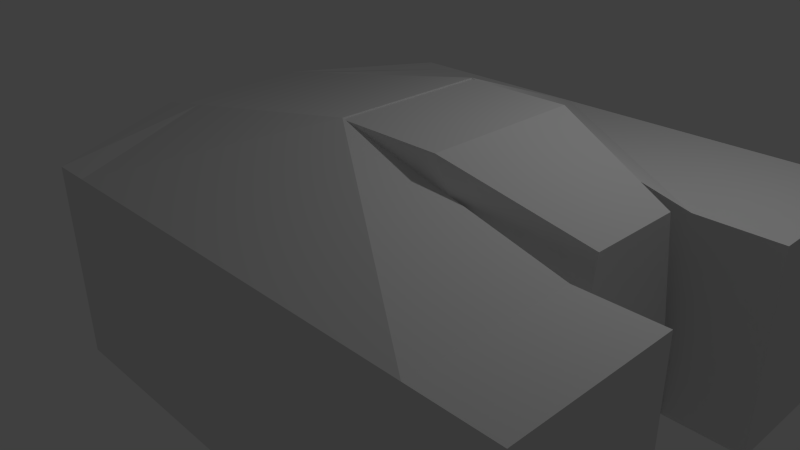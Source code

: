 # Source: HNNG.blend  (saved by Blender 2.76.0; exported with 4.5.12 LTS)
import bpy
from mathutils import Matrix  # noqa: F401  (used for matrix-valued properties, if any)

bpy.ops.wm.read_factory_settings(use_empty=True)
scene = bpy.context.scene
scene.name = 'Scene'

# ---- collections
col_collection_1 = bpy.data.collections.new('Collection 1'); scene.collection.children.link(col_collection_1)
col_collection_8 = bpy.data.collections.new('Collection 8'); scene.collection.children.link(col_collection_8)

# ---- materials (node trees are filled in below, after node groups)
mat_material = bpy.data.materials.new('Material')
mat_material.alpha_threshold = 0.0
mat_material.use_transparent_shadow = False
mat_material.roughness = 0.5
mat_material.line_color = (0.0, 0.0, 0.0, 1.0)

# ---- material node trees

# ---- world
world_world = bpy.data.worlds.new('World'); scene.world = world_world
world_world.color = (0.05088, 0.05088, 0.05088)
world_world.use_sun_shadow = False
world_world.sun_shadow_jitter_overblur = 0.0
world_world.cycles.sampling_method = 'MANUAL'
world_world.cycles.sample_map_resolution = 256

# ---- cameras
cam_camera = bpy.data.cameras.new('Camera')
cam_camera.clip_end = 100.0
cam_camera.lens = 35.0
cam_camera.sensor_width = 32.0
cam_camera.sensor_height = 18.0
cam_camera.ortho_scale = 7.314
cam_camera.dof.focus_distance = 0.0
cam_camera.dof.aperture_fstop = 128.0

# ---- lights
light_lamp = bpy.data.lights.new('Lamp', 'POINT')
light_lamp.transmission_factor = 0.0
light_lamp.cutoff_distance = 30.0
light_lamp.energy = 100.0
light_lamp.shadow_buffer_clip_start = 1.001
light_lamp.shadow_soft_size = 0.1
light_lamp.shadow_maximum_resolution = 0.006
light_lamp.use_absolute_resolution = True
light_lamp.cycles.use_multiple_importance_sampling = False

# ---- meshes
me_cube = bpy.data.meshes.new('Cube')
me_cube.from_pydata([(-1.503, -1.0, -1.0), (-1.503, 1.0, -1.0), (-1.503, -1.0, 1.585), (-1.503, 1.0, 1.585), (0.363, 1.0, -0.9962), (0.363, -1.0, -0.9962), (0.363, 1.0, 2.273), (0.363, -1.0, 2.273), (0.363, -3.0, -1.0), (-1.0, -3.0, -1.0), (-1.0, -3.0, 1.518), (0.363, -3.0, 1.518), (0.363, 3.0, -1.0), (-1.0, 3.0, -1.0), (-1.0, 3.0, 1.518), (0.363, 3.0, 1.518), (1.898, 1.0, -1.0), (1.898, 1.0, 1.518), (1.898, -1.0, 1.518), (1.898, -1.0, -1.0), (1.898, -3.0, 1.518), (1.898, -3.0, -1.0), (1.898, 3.0, -1.0), (1.898, 3.0, 1.518), (2.409, 1.0, -1.0), (2.409, 1.0, 1.518), (2.409, -1.0, 1.518), (2.409, -1.0, -1.0), (2.409, -3.0, 1.518), (2.409, -3.0, -1.0), (2.409, 3.0, -1.0), (2.409, 3.0, 1.518), (-1.139, 1.0, -1.0), (-1.139, -1.0, -1.0), (-1.139, 1.0, 1.719), (-1.139, -1.0, 1.719), (-0.7335, -3.0, -1.0), (-0.7335, -3.0, 1.518), (-0.7335, 3.0, -1.0), (-0.7335, 3.0, 1.518)], [], [(32, 33, 0, 1), (34, 3, 2, 35), (33, 5, 8, 36), (0, 2, 3, 1), (34, 6, 15, 39), (6, 5, 4), (36, 37, 10, 9), (35, 2, 10, 37), (2, 0, 9, 10), (7, 11, 20, 18), (39, 38, 13, 14), (1, 3, 14, 13), (12, 15, 23, 22), (32, 1, 13, 38), (18, 20, 28, 26), (23, 17, 25, 31), (6, 4, 16, 17), (11, 8, 21, 20), (15, 6, 17, 23), (5, 7, 18, 19), (4, 12, 22, 16), (8, 5, 19, 21), (27, 26, 28, 29), (25, 24, 30, 31), (20, 21, 29, 28), (17, 16, 24, 25), (16, 22, 30, 24), (22, 23, 31, 30), (21, 19, 27, 29), (19, 18, 26, 27), (4, 32, 38, 12), (15, 12, 38, 39), (7, 35, 37, 11), (8, 11, 37, 36), (3, 34, 39, 14), (0, 33, 36, 9), (6, 34, 35, 7), (4, 5, 33, 32), (6, 7, 5)])
me_cube.materials.append(mat_material)
me_cube.use_remesh_preserve_volume = False
me_cube.use_remesh_preserve_attributes = False
me_cube.use_mirror_vertex_groups = False
me_cube.update()
me_cube_001 = bpy.data.meshes.new('Cube.001')
me_cube_001.from_pydata([(-0.9528, -1.0, -1.0), (-0.9528, -1.0, 2.258), (-0.9528, 1.0, -1.0), (-0.9528, 1.0, 2.258), (1.047, -1.0, -1.0), (0.4137, -1.0, 2.258), (1.047, 1.0, -1.0), (0.4137, 1.0, 2.258), (2.047, 0.5869, 1.667), (2.047, 1.0, -1.0), (2.047, -0.5869, 1.667), (2.047, -1.0, -1.0)], [], [(1, 3, 2, 0), (3, 7, 6, 2), (4, 6, 9, 11), (5, 1, 0, 4), (0, 2, 6, 4), (5, 7, 3, 1), (8, 10, 11, 9), (7, 5, 10, 8), (6, 7, 8, 9), (5, 4, 11, 10)])
me_cube_001.use_remesh_preserve_volume = False
me_cube_001.use_remesh_preserve_attributes = False
me_cube_001.use_mirror_vertex_groups = False
me_cube_001.update()

# ---- objects
ob_cube = bpy.data.objects.new('Cube', me_cube)
ob_lamp = bpy.data.objects.new('Lamp', light_lamp)
ob_camera = bpy.data.objects.new('Camera', cam_camera)
ob_cube_001 = bpy.data.objects.new('Cube.001', me_cube_001)

# ---- transforms, parenting, visibility, modifiers, constraints
ob_cube.location = (0.0, 0.0, 0.0)
ob_cube.scale = (1.955, 1.0, 1.0)
ob_cube.lock_rotations_4d = False
ob_cube.empty_display_type = 'ARROWS'
ob_cube.lineart.crease_threshold = 0.0
ob_lamp.location = (4.076, 1.005, 5.904)
ob_lamp.rotation_euler = (0.6503, 0.05522, 1.866)
ob_lamp.lock_rotations_4d = False
ob_lamp.empty_display_type = 'ARROWS'
ob_lamp.color = (0.0, 0.0, 0.0, 0.0)
ob_lamp.lineart.crease_threshold = 0.0
ob_camera.location = (7.481, -6.508, 5.344)
ob_camera.rotation_euler = (1.109, 0.01082, 0.8149)
ob_camera.lock_rotations_4d = False
ob_camera.empty_display_type = 'ARROWS'
ob_camera.color = (0.0, 0.0, 0.0, 0.0)
ob_camera.display_type = 'WIRE'
ob_camera.lineart.crease_threshold = 0.0
ob_cube_001.location = (1.658, 0.0, 0.0)
ob_cube_001.lineart.crease_threshold = 0.0

# ---- collection membership
col_collection_1.objects.link(ob_cube)
col_collection_1.objects.link(ob_lamp)
col_collection_1.objects.link(ob_camera)
col_collection_8.objects.link(ob_cube_001)

# ---- scene / render settings (as saved in the file)
scene.camera = ob_camera
scene.frame_start = 1; scene.frame_end = 250; scene.frame_set(1)
scene.render.engine = 'BLENDER_EEVEE_NEXT'
scene.render.resolution_percentage = 50
scene.render.dither_intensity = 0.0
scene.cycles.use_denoising = False
scene.cycles.samples = 10
scene.cycles.sampling_pattern = 'TABULATED_SOBOL'
scene.cycles.light_sampling_threshold = 0.0
scene.cycles.use_adaptive_sampling = False
scene.cycles.use_light_tree = False
scene.cycles.blur_glossy = 0.0
scene.cycles.pixel_filter_type = 'GAUSSIAN'
scene.cycles.sample_clamp_indirect = 0.0
scene.view_settings.view_transform = 'Standard'
bpy.context.view_layer.update()
